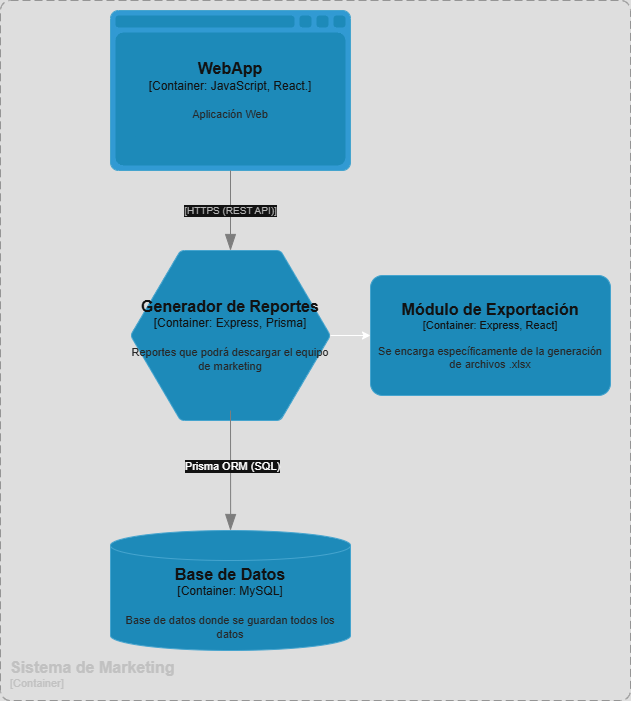

The diagram above was exported from draw.io. Its source (the exported page's mxGraphModel, read from the mxfile embedded in the PNG):
<mxGraphModel dx="1332" dy="685" grid="1" gridSize="10" guides="1" tooltips="1" connect="1" arrows="1" fold="1" page="1" pageScale="1" pageWidth="827" pageHeight="1169" math="0" shadow="0">
  <root>
    <mxCell id="0" />
    <mxCell id="1" parent="0" />
    <object placeholders="1" c4Name="Sistema de Marketing" c4Type="ContainerScopeBoundary" c4Application="Container" label="&lt;font style=&quot;font-size: 16px&quot;&gt;&lt;b&gt;&lt;div style=&quot;text-align: left&quot;&gt;%c4Name%&lt;/div&gt;&lt;/b&gt;&lt;/font&gt;&lt;div style=&quot;text-align: left&quot;&gt;[%c4Application%]&lt;/div&gt;" id="_57LaDFzHcDkMt1kBMBq-3">
      <mxCell style="rounded=1;fontSize=11;whiteSpace=wrap;html=1;dashed=1;arcSize=20;fillColor=none;strokeColor=#666666;fontColor=#333333;labelBackgroundColor=none;align=left;verticalAlign=bottom;labelBorderColor=none;spacingTop=0;spacing=10;dashPattern=8 4;metaEdit=1;rotatable=0;perimeter=rectanglePerimeter;noLabel=0;labelPadding=0;allowArrows=0;connectable=0;expand=0;recursiveResize=0;editable=1;pointerEvents=0;absoluteArcSize=1;points=[[0.25,0,0],[0.5,0,0],[0.75,0,0],[1,0.25,0],[1,0.5,0],[1,0.75,0],[0.75,1,0],[0.5,1,0],[0.25,1,0],[0,0.75,0],[0,0.5,0],[0,0.25,0]];" vertex="1" parent="1">
        <mxGeometry x="170" y="30" width="630" height="700" as="geometry" />
      </mxCell>
    </object>
    <object placeholders="1" c4Name="WebApp" c4Type="Container" c4Technology="JavaScript, React." c4Description="Aplicación Web" label="&lt;font style=&quot;font-size: 16px&quot;&gt;&lt;b&gt;%c4Name%&lt;/b&gt;&lt;/font&gt;&lt;div&gt;[%c4Type%:&amp;nbsp;%c4Technology%]&lt;/div&gt;&lt;br&gt;&lt;div&gt;&lt;font style=&quot;font-size: 11px&quot;&gt;&lt;font color=&quot;#E6E6E6&quot;&gt;%c4Description%&lt;/font&gt;&lt;/div&gt;" id="896YFebb6kv6B-MEsOpm-1">
      <mxCell style="shape=mxgraph.c4.webBrowserContainer2;whiteSpace=wrap;html=1;boundedLbl=1;rounded=0;labelBackgroundColor=none;strokeColor=#118ACD;fillColor=#23A2D9;strokeColor=#118ACD;strokeColor2=#0E7DAD;fontSize=12;fontColor=#ffffff;align=center;metaEdit=1;points=[[0.5,0,0],[1,0.25,0],[1,0.5,0],[1,0.75,0],[0.5,1,0],[0,0.75,0],[0,0.5,0],[0,0.25,0]];resizable=0;" vertex="1" parent="1">
        <mxGeometry x="280" y="40" width="240" height="160" as="geometry" />
      </mxCell>
    </object>
    <object placeholders="1" c4Name="Base de Datos" c4Type="Container" c4Technology="MySQL" c4Description="Base de datos donde se guardan todos los datos" label="&lt;font style=&quot;font-size: 16px&quot;&gt;&lt;b&gt;%c4Name%&lt;/b&gt;&lt;/font&gt;&lt;div&gt;[%c4Type%:&amp;nbsp;%c4Technology%]&lt;/div&gt;&lt;br&gt;&lt;div&gt;&lt;font style=&quot;font-size: 11px&quot;&gt;&lt;font color=&quot;#E6E6E6&quot;&gt;%c4Description%&lt;/font&gt;&lt;/div&gt;" id="896YFebb6kv6B-MEsOpm-4">
      <mxCell style="shape=cylinder3;size=15;whiteSpace=wrap;html=1;boundedLbl=1;rounded=0;labelBackgroundColor=none;fillColor=#23A2D9;fontSize=12;fontColor=#ffffff;align=center;strokeColor=#0E7DAD;metaEdit=1;points=[[0.5,0,0],[1,0.25,0],[1,0.5,0],[1,0.75,0],[0.5,1,0],[0,0.75,0],[0,0.5,0],[0,0.25,0]];resizable=0;" vertex="1" parent="1">
        <mxGeometry x="280" y="560" width="240" height="120" as="geometry" />
      </mxCell>
    </object>
    <object placeholders="1" c4Name="Generador de Reportes" c4Type="Container" c4Technology="Express, Prisma" c4Description="Reportes que podrá descargar el equipo de marketing" label="&lt;font style=&quot;font-size: 16px&quot;&gt;&lt;b&gt;%c4Name%&lt;/b&gt;&lt;/font&gt;&lt;div&gt;[%c4Type%:&amp;nbsp;%c4Technology%]&lt;/div&gt;&lt;br&gt;&lt;div&gt;&lt;font style=&quot;font-size: 11px&quot;&gt;&lt;font color=&quot;#E6E6E6&quot;&gt;%c4Description%&lt;/font&gt;&lt;/div&gt;" id="896YFebb6kv6B-MEsOpm-6">
      <mxCell style="shape=hexagon;size=50;perimeter=hexagonPerimeter2;whiteSpace=wrap;html=1;fixedSize=1;rounded=1;labelBackgroundColor=none;fillColor=#23A2D9;fontSize=12;fontColor=#ffffff;align=center;strokeColor=#0E7DAD;metaEdit=1;points=[[0.5,0,0],[1,0.25,0],[1,0.5,0],[1,0.75,0],[0.5,1,0],[0,0.75,0],[0,0.5,0],[0,0.25,0]];resizable=0;arcSize=8;" vertex="1" parent="1">
        <mxGeometry x="300" y="280" width="200" height="170" as="geometry" />
      </mxCell>
    </object>
    <object placeholders="1" c4Type="Relationship" c4Technology="HTTPS (REST API)" c4Description="" label="&lt;div style=&quot;text-align: left&quot;&gt;&lt;div style=&quot;text-align: center&quot;&gt;&lt;b&gt;%c4Description%&lt;/b&gt;&lt;/div&gt;&lt;div style=&quot;text-align: center&quot;&gt;[%c4Technology%]&lt;/div&gt;&lt;/div&gt;" id="SN8vodzMtIbIkdnO7Egv-1">
      <mxCell style="endArrow=blockThin;html=1;fontSize=10;fontColor=#404040;strokeWidth=1;endFill=1;strokeColor=#828282;elbow=vertical;metaEdit=1;endSize=14;startSize=14;jumpStyle=arc;jumpSize=16;rounded=0;edgeStyle=orthogonalEdgeStyle;exitX=0.5;exitY=1;exitDx=0;exitDy=0;exitPerimeter=0;" edge="1" parent="1" source="896YFebb6kv6B-MEsOpm-1" target="896YFebb6kv6B-MEsOpm-6">
        <mxGeometry width="240" relative="1" as="geometry">
          <mxPoint x="220.0666666666666" y="390" as="sourcePoint" />
          <mxPoint x="220" y="150" as="targetPoint" />
        </mxGeometry>
      </mxCell>
    </object>
    <object placeholders="1" c4Type="Relationship" id="SN8vodzMtIbIkdnO7Egv-2">
      <mxCell style="endArrow=blockThin;html=1;fontSize=10;fontColor=#404040;strokeWidth=1;endFill=1;strokeColor=#828282;elbow=vertical;metaEdit=1;endSize=14;startSize=14;jumpStyle=arc;jumpSize=16;rounded=0;edgeStyle=orthogonalEdgeStyle;entryX=0.5;entryY=0;entryDx=0;entryDy=0;entryPerimeter=0;" edge="1" parent="1" target="896YFebb6kv6B-MEsOpm-4">
        <mxGeometry width="240" relative="1" as="geometry">
          <mxPoint x="400" y="440" as="sourcePoint" />
          <mxPoint x="630" y="440" as="targetPoint" />
        </mxGeometry>
      </mxCell>
    </object>
    <mxCell id="SN8vodzMtIbIkdnO7Egv-3" value="Text" style="edgeLabel;html=1;align=center;verticalAlign=middle;resizable=0;points=[];" vertex="1" connectable="0" parent="SN8vodzMtIbIkdnO7Egv-2">
      <mxGeometry x="-0.1083" y="2" relative="1" as="geometry">
        <mxPoint x="-2" y="1" as="offset" />
      </mxGeometry>
    </mxCell>
    <mxCell id="SN8vodzMtIbIkdnO7Egv-5" value="Prisma ORM (SQL)" style="edgeLabel;html=1;align=center;verticalAlign=middle;resizable=0;points=[];" vertex="1" connectable="0" parent="SN8vodzMtIbIkdnO7Egv-2">
      <mxGeometry x="-0.0878" y="1" relative="1" as="geometry">
        <mxPoint as="offset" />
      </mxGeometry>
    </mxCell>
    <object placeholders="1" c4Name="Módulo de Exportación" c4Type="Container" c4Technology="Express, React" c4Description="Se encarga específicamente de la generación de archivos .xlsx" label="&lt;font style=&quot;font-size: 16px&quot;&gt;&lt;b&gt;%c4Name%&lt;/b&gt;&lt;/font&gt;&lt;div&gt;[%c4Type%: %c4Technology%]&lt;/div&gt;&lt;br&gt;&lt;div&gt;&lt;font style=&quot;font-size: 11px&quot;&gt;&lt;font color=&quot;#E6E6E6&quot;&gt;%c4Description%&lt;/font&gt;&lt;/div&gt;" id="SN8vodzMtIbIkdnO7Egv-6">
      <mxCell style="rounded=1;whiteSpace=wrap;html=1;fontSize=11;labelBackgroundColor=none;fillColor=#23A2D9;fontColor=#ffffff;align=center;arcSize=10;strokeColor=#0E7DAD;metaEdit=1;resizable=0;points=[[0.25,0,0],[0.5,0,0],[0.75,0,0],[1,0.25,0],[1,0.5,0],[1,0.75,0],[0.75,1,0],[0.5,1,0],[0.25,1,0],[0,0.75,0],[0,0.5,0],[0,0.25,0]];" vertex="1" parent="1">
        <mxGeometry x="540" y="305" width="240" height="120" as="geometry" />
      </mxCell>
    </object>
    <mxCell id="SN8vodzMtIbIkdnO7Egv-7" style="edgeStyle=orthogonalEdgeStyle;rounded=0;orthogonalLoop=1;jettySize=auto;html=1;exitX=1;exitY=0.5;exitDx=0;exitDy=0;exitPerimeter=0;entryX=0;entryY=0.5;entryDx=0;entryDy=0;entryPerimeter=0;" edge="1" parent="1" source="896YFebb6kv6B-MEsOpm-6" target="SN8vodzMtIbIkdnO7Egv-6">
      <mxGeometry relative="1" as="geometry" />
    </mxCell>
  </root>
</mxGraphModel>